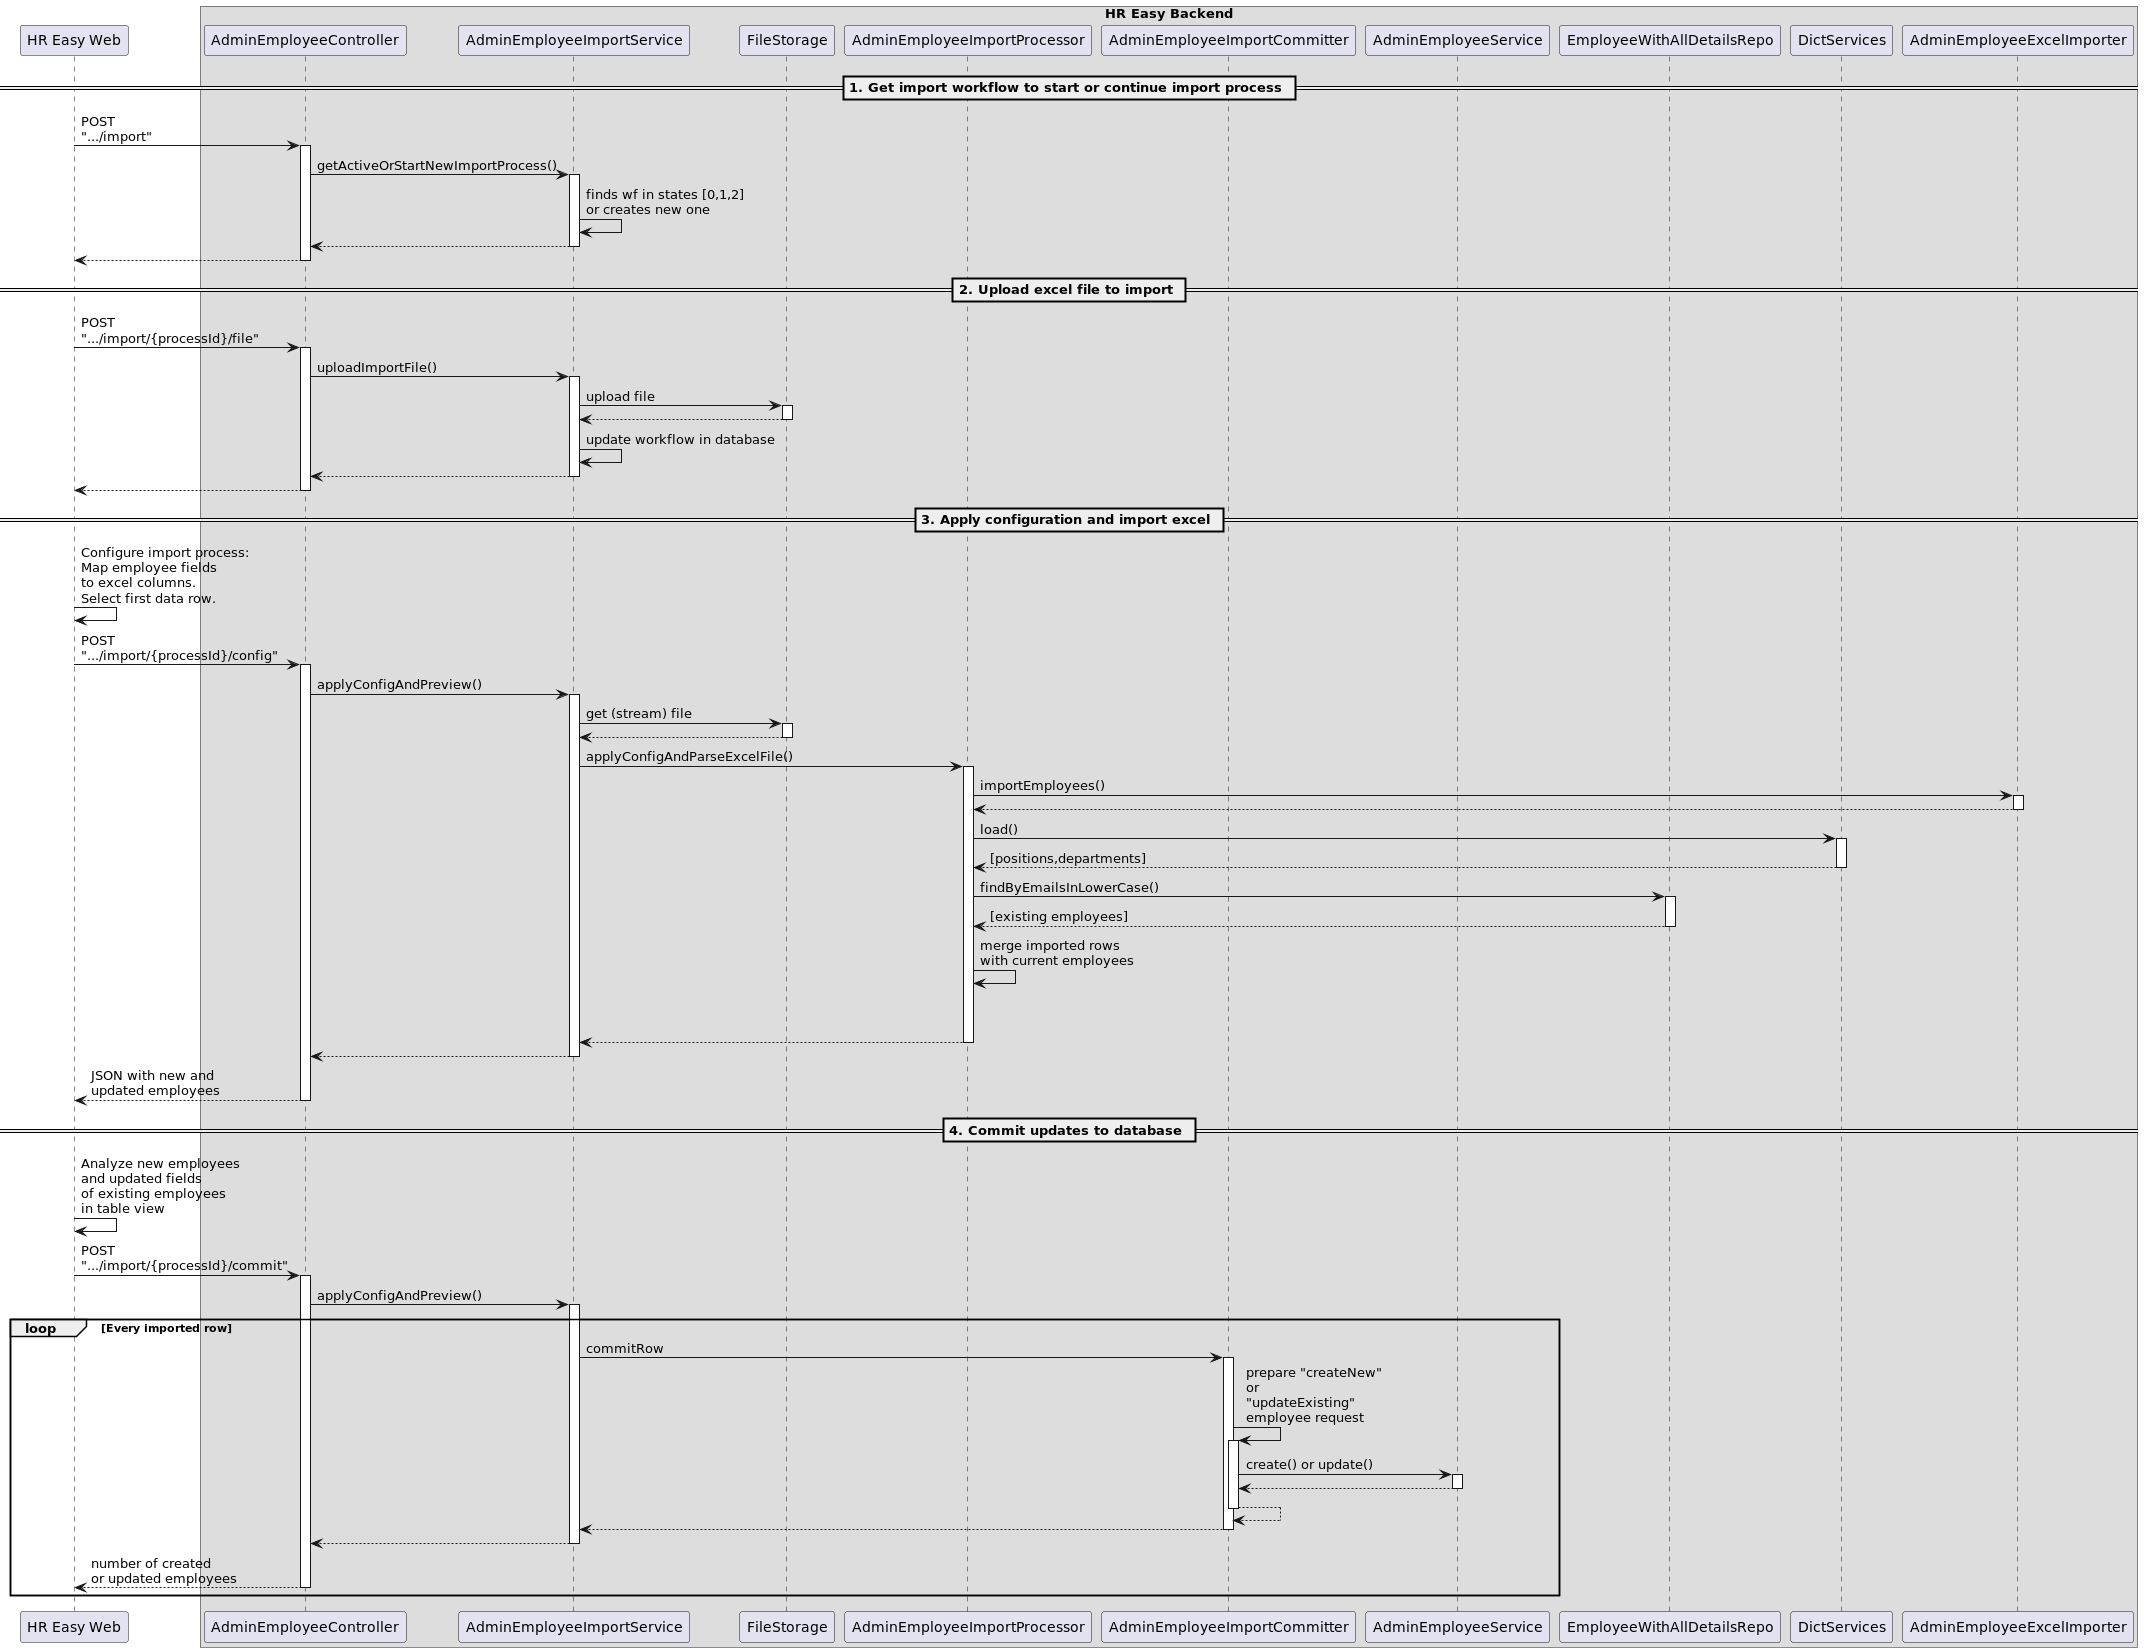

The diagram above was rendered by PlantUML. Its source (embedded in the PNG):
@startuml
'https://plantuml.com/sequence-diagram

'autonumber

participant "HR Easy Web" as web
box "HR Easy Backend"
participant AdminEmployeeController
participant AdminEmployeeImportService
participant FileStorage
participant AdminEmployeeImportProcessor
participant AdminEmployeeImportCommitter
participant AdminEmployeeService
participant EmployeeWithAllDetailsRepo
participant DictServices
participant AdminEmployeeExcelImporter
end box

== 1. Get import workflow to start or continue import process ==
web -> AdminEmployeeController ++ : POST\n".../import"
AdminEmployeeController -> AdminEmployeeImportService ++ : getActiveOrStartNewImportProcess()
AdminEmployeeImportService -> AdminEmployeeImportService : finds wf in states [0,1,2]\nor creates new one
return
return

== 2. Upload excel file to import ==
web -> AdminEmployeeController ++ : POST\n".../import/{processId}/file"
AdminEmployeeController -> AdminEmployeeImportService ++ : uploadImportFile()
AdminEmployeeImportService -> FileStorage ++: upload file
return
AdminEmployeeImportService -> AdminEmployeeImportService : update workflow in database
return
return

== 3. Apply configuration and import excel ==
web -> web: Configure import process:\nMap employee fields\nto excel columns.\nSelect first data row.
web -> AdminEmployeeController ++ : POST\n".../import/{processId}/config"
AdminEmployeeController -> AdminEmployeeImportService ++ : applyConfigAndPreview()
AdminEmployeeImportService -> FileStorage ++: get (stream) file
return
AdminEmployeeImportService -> AdminEmployeeImportProcessor ++: applyConfigAndParseExcelFile()
AdminEmployeeImportProcessor -> AdminEmployeeExcelImporter ++: importEmployees()
return
AdminEmployeeImportProcessor -> DictServices++: load()
return [positions,departments]
AdminEmployeeImportProcessor -> EmployeeWithAllDetailsRepo ++: findByEmailsInLowerCase()
return [existing employees]
AdminEmployeeImportProcessor -> AdminEmployeeImportProcessor: merge imported rows\nwith current employees

||45||
return
return
return JSON with new and\nupdated employees


== 4. Commit updates to database ==
web -> web: Analyze new employees\nand updated fields\nof existing employees\nin table view
web -> AdminEmployeeController ++ : POST\n".../import/{processId}/commit"
AdminEmployeeController -> AdminEmployeeImportService ++ : applyConfigAndPreview()
loop Every imported row
AdminEmployeeImportService -> AdminEmployeeImportCommitter++: commitRow
AdminEmployeeImportCommitter -> AdminEmployeeImportCommitter++: prepare "createNew"\nor\n"updateExisting"\nemployee request
AdminEmployeeImportCommitter -> AdminEmployeeService++: create() or update()
return
return
return
return
return number of created\nor updated employees
end loop

@enduml